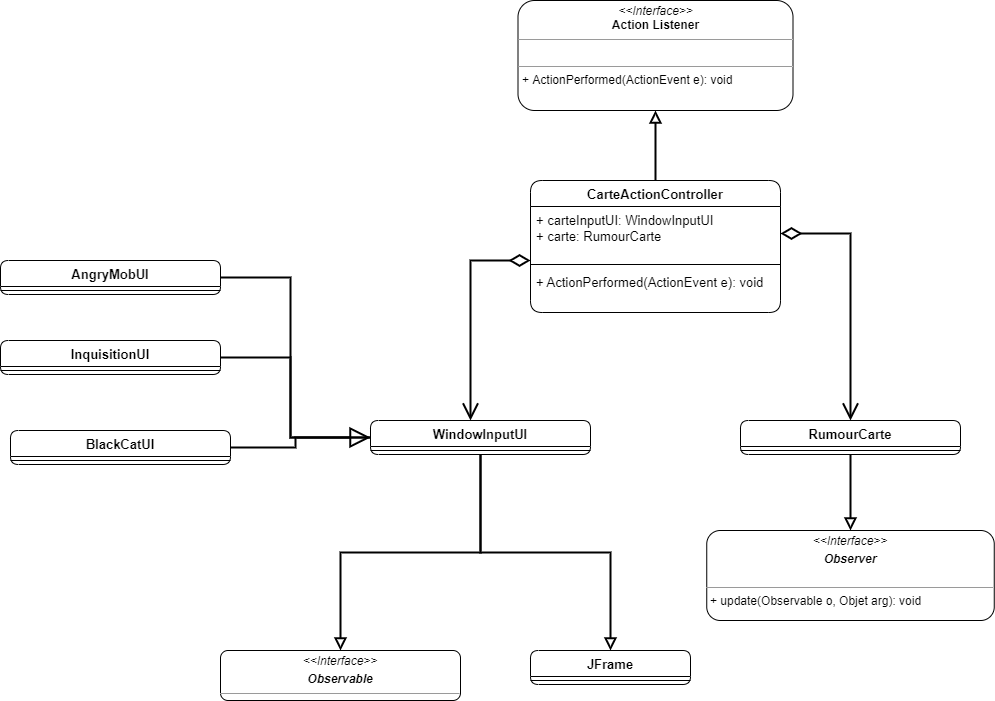

The diagram above was exported from draw.io. Its source (the exported page's mxGraphModel, read from the mxfile embedded in the PNG):
<mxGraphModel dx="1865" dy="1658" grid="1" gridSize="10" guides="1" tooltips="1" connect="1" arrows="1" fold="1" page="1" pageScale="1" pageWidth="827" pageHeight="1169" math="0" shadow="0">
  <root>
    <mxCell id="oWyNy8Sd7M3cBEzp4ueW-0" />
    <mxCell id="oWyNy8Sd7M3cBEzp4ueW-1" parent="oWyNy8Sd7M3cBEzp4ueW-0" />
    <mxCell id="Jxx_8mECExmqiijsuKm3-0" style="edgeStyle=orthogonalEdgeStyle;rounded=0;orthogonalLoop=1;jettySize=auto;html=1;fontSize=13;startArrow=diamondThin;startFill=0;endArrow=open;endFill=0;startSize=16;endSize=13;strokeWidth=2;entryX=0.5;entryY=0;entryDx=0;entryDy=0;" parent="oWyNy8Sd7M3cBEzp4ueW-1" source="Jxx_8mECExmqiijsuKm3-3" target="Jxx_8mECExmqiijsuKm3-7" edge="1">
      <mxGeometry relative="1" as="geometry">
        <mxPoint x="510" y="253" as="targetPoint" />
        <mxPoint x="580" y="110" as="sourcePoint" />
        <Array as="points">
          <mxPoint x="640" y="93" />
        </Array>
      </mxGeometry>
    </mxCell>
    <mxCell id="Jxx_8mECExmqiijsuKm3-1" style="edgeStyle=orthogonalEdgeStyle;rounded=0;orthogonalLoop=1;jettySize=auto;html=1;entryX=0.5;entryY=1;entryDx=0;entryDy=0;fontSize=13;startArrow=none;startFill=0;endArrow=block;endFill=0;startSize=16;endSize=8;strokeWidth=2;" parent="oWyNy8Sd7M3cBEzp4ueW-1" source="Jxx_8mECExmqiijsuKm3-2" target="Jxx_8mECExmqiijsuKm3-15" edge="1">
      <mxGeometry relative="1" as="geometry" />
    </mxCell>
    <mxCell id="Jxx_8mECExmqiijsuKm3-2" value="CarteActionController" style="swimlane;fontStyle=1;align=center;verticalAlign=top;childLayout=stackLayout;horizontal=1;startSize=26;horizontalStack=0;resizeParent=1;resizeParentMax=0;resizeLast=0;collapsible=1;marginBottom=0;rounded=1;fontSize=13;strokeColor=default;fillColor=default;gradientColor=#ffffff;" parent="oWyNy8Sd7M3cBEzp4ueW-1" vertex="1">
      <mxGeometry x="320" y="40" width="250" height="132" as="geometry" />
    </mxCell>
    <mxCell id="Jxx_8mECExmqiijsuKm3-3" value="+ carteInputUI: WindowInputUI&#10;+ carte: RumourCarte" style="text;strokeColor=none;fillColor=none;align=left;verticalAlign=top;spacingLeft=4;spacingRight=4;overflow=hidden;rotatable=0;points=[[0,0.5],[1,0.5]];portConstraint=eastwest;rounded=1;fontSize=13;" parent="Jxx_8mECExmqiijsuKm3-2" vertex="1">
      <mxGeometry y="26" width="250" height="54" as="geometry" />
    </mxCell>
    <mxCell id="Jxx_8mECExmqiijsuKm3-4" value="" style="line;strokeWidth=1;fillColor=none;align=left;verticalAlign=middle;spacingTop=-1;spacingLeft=3;spacingRight=3;rotatable=0;labelPosition=right;points=[];portConstraint=eastwest;rounded=1;fontSize=13;" parent="Jxx_8mECExmqiijsuKm3-2" vertex="1">
      <mxGeometry y="80" width="250" height="8" as="geometry" />
    </mxCell>
    <mxCell id="Jxx_8mECExmqiijsuKm3-5" value="+ ActionPerformed(ActionEvent e): void" style="text;strokeColor=none;fillColor=none;align=left;verticalAlign=top;spacingLeft=4;spacingRight=4;overflow=hidden;rotatable=0;points=[[0,0.5],[1,0.5]];portConstraint=eastwest;rounded=1;fontSize=13;" parent="Jxx_8mECExmqiijsuKm3-2" vertex="1">
      <mxGeometry y="88" width="250" height="44" as="geometry" />
    </mxCell>
    <mxCell id="Jxx_8mECExmqiijsuKm3-6" style="edgeStyle=orthogonalEdgeStyle;rounded=0;orthogonalLoop=1;jettySize=auto;html=1;entryX=0.5;entryY=0;entryDx=0;entryDy=0;fontSize=13;startArrow=none;startFill=0;endArrow=block;endFill=0;startSize=16;endSize=8;strokeWidth=2;" parent="oWyNy8Sd7M3cBEzp4ueW-1" source="Jxx_8mECExmqiijsuKm3-7" target="Jxx_8mECExmqiijsuKm3-16" edge="1">
      <mxGeometry relative="1" as="geometry" />
    </mxCell>
    <mxCell id="Jxx_8mECExmqiijsuKm3-7" value="RumourCarte" style="swimlane;fontStyle=1;align=center;verticalAlign=top;childLayout=stackLayout;horizontal=1;startSize=26;horizontalStack=0;resizeParent=1;resizeParentMax=0;resizeLast=0;collapsible=1;marginBottom=0;rounded=1;fontSize=13;strokeColor=default;fillColor=default;gradientColor=#ffffff;" parent="oWyNy8Sd7M3cBEzp4ueW-1" vertex="1">
      <mxGeometry x="530" y="280" width="220" height="34" as="geometry" />
    </mxCell>
    <mxCell id="Jxx_8mECExmqiijsuKm3-8" value="" style="line;strokeWidth=1;fillColor=none;align=left;verticalAlign=middle;spacingTop=-1;spacingLeft=3;spacingRight=3;rotatable=0;labelPosition=right;points=[];portConstraint=eastwest;rounded=1;fontSize=13;" parent="Jxx_8mECExmqiijsuKm3-7" vertex="1">
      <mxGeometry y="26" width="220" height="8" as="geometry" />
    </mxCell>
    <mxCell id="Jxx_8mECExmqiijsuKm3-10" style="edgeStyle=orthogonalEdgeStyle;rounded=0;orthogonalLoop=1;jettySize=auto;html=1;fontSize=13;startArrow=none;startFill=0;endArrow=block;endFill=0;startSize=16;endSize=8;strokeWidth=2;" parent="oWyNy8Sd7M3cBEzp4ueW-1" source="Jxx_8mECExmqiijsuKm3-12" target="Jxx_8mECExmqiijsuKm3-17" edge="1">
      <mxGeometry relative="1" as="geometry" />
    </mxCell>
    <mxCell id="Jxx_8mECExmqiijsuKm3-29" style="edgeStyle=orthogonalEdgeStyle;rounded=0;orthogonalLoop=1;jettySize=auto;html=1;entryX=1;entryY=0.5;entryDx=0;entryDy=0;fontSize=13;startArrow=block;startFill=0;endArrow=none;endFill=0;startSize=16;endSize=8;strokeWidth=2;" parent="oWyNy8Sd7M3cBEzp4ueW-1" source="Jxx_8mECExmqiijsuKm3-12" target="Jxx_8mECExmqiijsuKm3-20" edge="1">
      <mxGeometry relative="1" as="geometry">
        <Array as="points">
          <mxPoint x="80" y="297" />
          <mxPoint x="80" y="137" />
        </Array>
      </mxGeometry>
    </mxCell>
    <mxCell id="Jxx_8mECExmqiijsuKm3-33" style="edgeStyle=orthogonalEdgeStyle;rounded=0;orthogonalLoop=1;jettySize=auto;html=1;entryX=1;entryY=0.5;entryDx=0;entryDy=0;fontSize=13;startArrow=none;startFill=0;endArrow=none;endFill=0;startSize=16;endSize=8;strokeWidth=2;" parent="oWyNy8Sd7M3cBEzp4ueW-1" source="Jxx_8mECExmqiijsuKm3-12" target="Jxx_8mECExmqiijsuKm3-22" edge="1">
      <mxGeometry relative="1" as="geometry">
        <Array as="points">
          <mxPoint x="80" y="297" />
          <mxPoint x="80" y="217" />
        </Array>
      </mxGeometry>
    </mxCell>
    <mxCell id="Jxx_8mECExmqiijsuKm3-39" style="edgeStyle=orthogonalEdgeStyle;rounded=0;orthogonalLoop=1;jettySize=auto;html=1;entryX=0.5;entryY=0;entryDx=0;entryDy=0;fontSize=13;startArrow=none;startFill=0;endArrow=block;endFill=0;startSize=16;endSize=8;strokeWidth=2;" parent="oWyNy8Sd7M3cBEzp4ueW-1" source="Jxx_8mECExmqiijsuKm3-12" target="Jxx_8mECExmqiijsuKm3-35" edge="1">
      <mxGeometry relative="1" as="geometry" />
    </mxCell>
    <mxCell id="Jxx_8mECExmqiijsuKm3-12" value="WindowInputUI" style="swimlane;fontStyle=1;align=center;verticalAlign=top;childLayout=stackLayout;horizontal=1;startSize=26;horizontalStack=0;resizeParent=1;resizeParentMax=0;resizeLast=0;collapsible=1;marginBottom=0;rounded=1;fontSize=13;strokeColor=default;fillColor=default;gradientColor=#ffffff;" parent="oWyNy8Sd7M3cBEzp4ueW-1" vertex="1">
      <mxGeometry x="160" y="280" width="220" height="34" as="geometry" />
    </mxCell>
    <mxCell id="Jxx_8mECExmqiijsuKm3-13" value="" style="line;strokeWidth=1;fillColor=none;align=left;verticalAlign=middle;spacingTop=-1;spacingLeft=3;spacingRight=3;rotatable=0;labelPosition=right;points=[];portConstraint=eastwest;rounded=1;fontSize=13;" parent="Jxx_8mECExmqiijsuKm3-12" vertex="1">
      <mxGeometry y="26" width="220" height="8" as="geometry" />
    </mxCell>
    <mxCell id="Jxx_8mECExmqiijsuKm3-14" style="edgeStyle=orthogonalEdgeStyle;rounded=0;orthogonalLoop=1;jettySize=auto;html=1;fontSize=13;startArrow=diamondThin;startFill=0;endArrow=open;endFill=0;startSize=16;endSize=13;strokeWidth=2;" parent="oWyNy8Sd7M3cBEzp4ueW-1" target="Jxx_8mECExmqiijsuKm3-12" edge="1">
      <mxGeometry relative="1" as="geometry">
        <mxPoint x="540" y="259" as="targetPoint" />
        <mxPoint x="320" y="120" as="sourcePoint" />
        <Array as="points">
          <mxPoint x="260" y="120" />
        </Array>
      </mxGeometry>
    </mxCell>
    <mxCell id="Jxx_8mECExmqiijsuKm3-15" value="&lt;p style=&quot;margin: 0px ; margin-top: 4px ; text-align: center&quot;&gt;&lt;i&gt;&amp;lt;&amp;lt;Interface&amp;gt;&amp;gt;&lt;/i&gt;&lt;br&gt;&lt;b&gt;Action Listener&lt;/b&gt;&lt;/p&gt;&lt;hr size=&quot;1&quot;&gt;&lt;p style=&quot;margin: 0px ; margin-left: 4px&quot;&gt;&lt;br&gt;&lt;/p&gt;&lt;hr size=&quot;1&quot;&gt;&lt;p style=&quot;margin: 0px ; margin-left: 4px&quot;&gt;+ ActionPerformed(ActionEvent e): void&lt;br&gt;&lt;br&gt;&lt;/p&gt;" style="verticalAlign=top;align=left;overflow=fill;fontSize=12;fontFamily=Helvetica;html=1;rounded=1;strokeColor=default;fillColor=default;gradientColor=#ffffff;" parent="oWyNy8Sd7M3cBEzp4ueW-1" vertex="1">
      <mxGeometry x="307.5" y="-140" width="275" height="110" as="geometry" />
    </mxCell>
    <mxCell id="Jxx_8mECExmqiijsuKm3-16" value="&lt;p style=&quot;margin: 0px ; margin-top: 4px ; text-align: center&quot;&gt;&lt;i&gt;&amp;lt;&amp;lt;Interface&amp;gt;&amp;gt;&lt;/i&gt;&lt;br&gt;&lt;/p&gt;&lt;p style=&quot;margin: 0px ; margin-top: 4px ; text-align: center&quot;&gt;&lt;b&gt;&lt;i&gt;Observer&lt;/i&gt;&lt;/b&gt;&lt;/p&gt;&lt;p style=&quot;margin: 0px ; margin-left: 4px&quot;&gt;&lt;br&gt;&lt;/p&gt;&lt;hr size=&quot;1&quot;&gt;&lt;p style=&quot;margin: 0px ; margin-left: 4px&quot;&gt;+ update(Observable o, Objet arg): void&lt;br&gt;&lt;br&gt;&lt;/p&gt;" style="verticalAlign=top;align=left;overflow=fill;fontSize=12;fontFamily=Helvetica;html=1;rounded=1;strokeColor=default;fillColor=default;gradientColor=#ffffff;" parent="oWyNy8Sd7M3cBEzp4ueW-1" vertex="1">
      <mxGeometry x="496.25" y="390" width="287.5" height="90" as="geometry" />
    </mxCell>
    <mxCell id="Jxx_8mECExmqiijsuKm3-17" value="&lt;p style=&quot;margin: 0px ; margin-top: 4px ; text-align: center&quot;&gt;&lt;i&gt;&amp;lt;&amp;lt;Interface&amp;gt;&amp;gt;&lt;/i&gt;&lt;br&gt;&lt;/p&gt;&lt;p style=&quot;margin: 0px ; margin-top: 4px ; text-align: center&quot;&gt;&lt;b&gt;&lt;i&gt;Observable&lt;/i&gt;&lt;/b&gt;&lt;/p&gt;&lt;hr size=&quot;1&quot;&gt;&lt;p style=&quot;margin: 0px ; margin-left: 4px&quot;&gt;&lt;br&gt;&lt;/p&gt;" style="verticalAlign=top;align=left;overflow=fill;fontSize=12;fontFamily=Helvetica;html=1;rounded=1;strokeColor=default;fillColor=default;gradientColor=#ffffff;" parent="oWyNy8Sd7M3cBEzp4ueW-1" vertex="1">
      <mxGeometry x="10" y="510" width="240" height="50" as="geometry" />
    </mxCell>
    <mxCell id="Jxx_8mECExmqiijsuKm3-20" value="AngryMobUI" style="swimlane;fontStyle=1;align=center;verticalAlign=top;childLayout=stackLayout;horizontal=1;startSize=26;horizontalStack=0;resizeParent=1;resizeParentMax=0;resizeLast=0;collapsible=1;marginBottom=0;rounded=1;fontSize=13;strokeColor=default;fillColor=default;gradientColor=#ffffff;" parent="oWyNy8Sd7M3cBEzp4ueW-1" vertex="1">
      <mxGeometry x="-210" y="120" width="220" height="34" as="geometry" />
    </mxCell>
    <mxCell id="Jxx_8mECExmqiijsuKm3-21" value="" style="line;strokeWidth=1;fillColor=none;align=left;verticalAlign=middle;spacingTop=-1;spacingLeft=3;spacingRight=3;rotatable=0;labelPosition=right;points=[];portConstraint=eastwest;rounded=1;fontSize=13;" parent="Jxx_8mECExmqiijsuKm3-20" vertex="1">
      <mxGeometry y="26" width="220" height="8" as="geometry" />
    </mxCell>
    <mxCell id="Jxx_8mECExmqiijsuKm3-22" value="InquisitionUI" style="swimlane;fontStyle=1;align=center;verticalAlign=top;childLayout=stackLayout;horizontal=1;startSize=26;horizontalStack=0;resizeParent=1;resizeParentMax=0;resizeLast=0;collapsible=1;marginBottom=0;rounded=1;fontSize=13;strokeColor=default;fillColor=default;gradientColor=#ffffff;" parent="oWyNy8Sd7M3cBEzp4ueW-1" vertex="1">
      <mxGeometry x="-210" y="200" width="220" height="34" as="geometry" />
    </mxCell>
    <mxCell id="Jxx_8mECExmqiijsuKm3-23" value="" style="line;strokeWidth=1;fillColor=none;align=left;verticalAlign=middle;spacingTop=-1;spacingLeft=3;spacingRight=3;rotatable=0;labelPosition=right;points=[];portConstraint=eastwest;rounded=1;fontSize=13;" parent="Jxx_8mECExmqiijsuKm3-22" vertex="1">
      <mxGeometry y="26" width="220" height="8" as="geometry" />
    </mxCell>
    <mxCell id="Jxx_8mECExmqiijsuKm3-34" style="edgeStyle=orthogonalEdgeStyle;rounded=0;orthogonalLoop=1;jettySize=auto;html=1;entryX=0;entryY=0.5;entryDx=0;entryDy=0;fontSize=13;startArrow=none;startFill=0;endArrow=none;endFill=0;startSize=16;endSize=8;strokeWidth=2;" parent="oWyNy8Sd7M3cBEzp4ueW-1" source="Jxx_8mECExmqiijsuKm3-24" target="Jxx_8mECExmqiijsuKm3-12" edge="1">
      <mxGeometry relative="1" as="geometry">
        <Array as="points">
          <mxPoint x="85" y="307" />
          <mxPoint x="85" y="297" />
        </Array>
      </mxGeometry>
    </mxCell>
    <mxCell id="Jxx_8mECExmqiijsuKm3-24" value="BlackCatUI" style="swimlane;fontStyle=1;align=center;verticalAlign=top;childLayout=stackLayout;horizontal=1;startSize=26;horizontalStack=0;resizeParent=1;resizeParentMax=0;resizeLast=0;collapsible=1;marginBottom=0;rounded=1;fontSize=13;strokeColor=default;fillColor=default;gradientColor=#ffffff;" parent="oWyNy8Sd7M3cBEzp4ueW-1" vertex="1">
      <mxGeometry x="-200" y="290" width="220" height="34" as="geometry" />
    </mxCell>
    <mxCell id="Jxx_8mECExmqiijsuKm3-25" value="" style="line;strokeWidth=1;fillColor=none;align=left;verticalAlign=middle;spacingTop=-1;spacingLeft=3;spacingRight=3;rotatable=0;labelPosition=right;points=[];portConstraint=eastwest;rounded=1;fontSize=13;" parent="Jxx_8mECExmqiijsuKm3-24" vertex="1">
      <mxGeometry y="26" width="220" height="8" as="geometry" />
    </mxCell>
    <mxCell id="Jxx_8mECExmqiijsuKm3-35" value="JFrame" style="swimlane;fontStyle=1;align=center;verticalAlign=top;childLayout=stackLayout;horizontal=1;startSize=26;horizontalStack=0;resizeParent=1;resizeParentMax=0;resizeLast=0;collapsible=1;marginBottom=0;rounded=1;fontSize=13;strokeColor=default;fillColor=default;gradientColor=#ffffff;" parent="oWyNy8Sd7M3cBEzp4ueW-1" vertex="1">
      <mxGeometry x="320" y="510" width="160" height="34" as="geometry" />
    </mxCell>
    <mxCell id="Jxx_8mECExmqiijsuKm3-37" value="" style="line;strokeWidth=1;fillColor=none;align=left;verticalAlign=middle;spacingTop=-1;spacingLeft=3;spacingRight=3;rotatable=0;labelPosition=right;points=[];portConstraint=eastwest;rounded=1;fontSize=13;" parent="Jxx_8mECExmqiijsuKm3-35" vertex="1">
      <mxGeometry y="26" width="160" height="8" as="geometry" />
    </mxCell>
  </root>
</mxGraphModel>